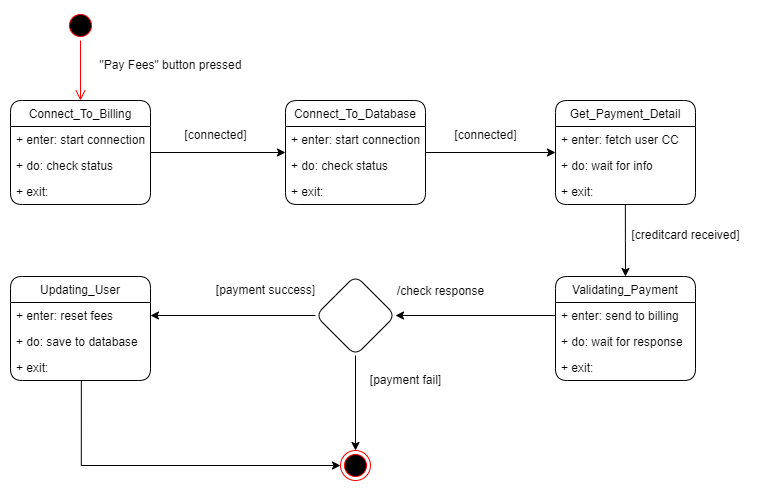

The diagram above was exported from draw.io. Its source (the exported page's mxGraphModel, read from the mxfile embedded in the PNG):
<mxGraphModel dx="1113" dy="627" grid="1" gridSize="10" guides="1" tooltips="1" connect="1" arrows="1" fold="1" page="1" pageScale="1" pageWidth="1700" pageHeight="1100" math="0" shadow="0">
  <root>
    <mxCell id="0" />
    <mxCell id="1" parent="0" />
    <mxCell id="BIENBDbckwkSkIX_c9LG-1" value="" style="ellipse;html=1;shape=startState;fillColor=#000000;strokeColor=#ff0000;" vertex="1" parent="1">
      <mxGeometry x="230" y="180" width="30" height="30" as="geometry" />
    </mxCell>
    <mxCell id="BIENBDbckwkSkIX_c9LG-2" value="" style="edgeStyle=orthogonalEdgeStyle;html=1;verticalAlign=bottom;endArrow=open;endSize=8;strokeColor=#ff0000;rounded=0;" edge="1" parent="1" source="BIENBDbckwkSkIX_c9LG-1">
      <mxGeometry relative="1" as="geometry">
        <mxPoint x="245" y="270" as="targetPoint" />
      </mxGeometry>
    </mxCell>
    <mxCell id="BIENBDbckwkSkIX_c9LG-3" value="&quot;Pay Fees&quot; button pressed" style="text;html=1;align=center;verticalAlign=middle;resizable=0;points=[];autosize=1;strokeColor=none;fillColor=none;" vertex="1" parent="1">
      <mxGeometry x="250" y="220" width="170" height="30" as="geometry" />
    </mxCell>
    <mxCell id="BIENBDbckwkSkIX_c9LG-4" style="edgeStyle=orthogonalEdgeStyle;rounded=0;orthogonalLoop=1;jettySize=auto;html=1;exitX=1;exitY=0.5;exitDx=0;exitDy=0;entryX=0;entryY=0.5;entryDx=0;entryDy=0;" edge="1" parent="1" source="BIENBDbckwkSkIX_c9LG-5" target="BIENBDbckwkSkIX_c9LG-10">
      <mxGeometry relative="1" as="geometry" />
    </mxCell>
    <mxCell id="BIENBDbckwkSkIX_c9LG-5" value="Connect_To_Billing" style="swimlane;fontStyle=0;childLayout=stackLayout;horizontal=1;startSize=26;fillColor=none;horizontalStack=0;resizeParent=1;resizeParentMax=0;resizeLast=0;collapsible=1;marginBottom=0;rounded=1;" vertex="1" parent="1">
      <mxGeometry x="175" y="270" width="140" height="104" as="geometry" />
    </mxCell>
    <mxCell id="BIENBDbckwkSkIX_c9LG-6" value="+ enter: start connection" style="text;strokeColor=none;fillColor=none;align=left;verticalAlign=top;spacingLeft=4;spacingRight=4;overflow=hidden;rotatable=0;points=[[0,0.5],[1,0.5]];portConstraint=eastwest;rounded=1;" vertex="1" parent="BIENBDbckwkSkIX_c9LG-5">
      <mxGeometry y="26" width="140" height="26" as="geometry" />
    </mxCell>
    <mxCell id="BIENBDbckwkSkIX_c9LG-7" value="+ do: check status" style="text;strokeColor=none;fillColor=none;align=left;verticalAlign=top;spacingLeft=4;spacingRight=4;overflow=hidden;rotatable=0;points=[[0,0.5],[1,0.5]];portConstraint=eastwest;rounded=1;" vertex="1" parent="BIENBDbckwkSkIX_c9LG-5">
      <mxGeometry y="52" width="140" height="26" as="geometry" />
    </mxCell>
    <mxCell id="BIENBDbckwkSkIX_c9LG-8" value="+ exit:" style="text;strokeColor=none;fillColor=none;align=left;verticalAlign=top;spacingLeft=4;spacingRight=4;overflow=hidden;rotatable=0;points=[[0,0.5],[1,0.5]];portConstraint=eastwest;rounded=1;" vertex="1" parent="BIENBDbckwkSkIX_c9LG-5">
      <mxGeometry y="78" width="140" height="26" as="geometry" />
    </mxCell>
    <mxCell id="BIENBDbckwkSkIX_c9LG-9" style="edgeStyle=orthogonalEdgeStyle;rounded=0;orthogonalLoop=1;jettySize=auto;html=1;exitX=1;exitY=0.5;exitDx=0;exitDy=0;entryX=0;entryY=0.5;entryDx=0;entryDy=0;" edge="1" parent="1" source="BIENBDbckwkSkIX_c9LG-10" target="pSYy2HpHzPpnD-xS_DDH-5">
      <mxGeometry relative="1" as="geometry">
        <mxPoint x="700" y="322" as="targetPoint" />
      </mxGeometry>
    </mxCell>
    <mxCell id="BIENBDbckwkSkIX_c9LG-10" value="Connect_To_Database" style="swimlane;fontStyle=0;childLayout=stackLayout;horizontal=1;startSize=26;fillColor=none;horizontalStack=0;resizeParent=1;resizeParentMax=0;resizeLast=0;collapsible=1;marginBottom=0;rounded=1;" vertex="1" parent="1">
      <mxGeometry x="450" y="270" width="140" height="104" as="geometry" />
    </mxCell>
    <mxCell id="BIENBDbckwkSkIX_c9LG-11" value="+ enter: start connection" style="text;strokeColor=none;fillColor=none;align=left;verticalAlign=top;spacingLeft=4;spacingRight=4;overflow=hidden;rotatable=0;points=[[0,0.5],[1,0.5]];portConstraint=eastwest;rounded=1;" vertex="1" parent="BIENBDbckwkSkIX_c9LG-10">
      <mxGeometry y="26" width="140" height="26" as="geometry" />
    </mxCell>
    <mxCell id="BIENBDbckwkSkIX_c9LG-12" value="+ do: check status" style="text;strokeColor=none;fillColor=none;align=left;verticalAlign=top;spacingLeft=4;spacingRight=4;overflow=hidden;rotatable=0;points=[[0,0.5],[1,0.5]];portConstraint=eastwest;rounded=1;" vertex="1" parent="BIENBDbckwkSkIX_c9LG-10">
      <mxGeometry y="52" width="140" height="26" as="geometry" />
    </mxCell>
    <mxCell id="BIENBDbckwkSkIX_c9LG-13" value="+ exit:" style="text;strokeColor=none;fillColor=none;align=left;verticalAlign=top;spacingLeft=4;spacingRight=4;overflow=hidden;rotatable=0;points=[[0,0.5],[1,0.5]];portConstraint=eastwest;rounded=1;" vertex="1" parent="BIENBDbckwkSkIX_c9LG-10">
      <mxGeometry y="78" width="140" height="26" as="geometry" />
    </mxCell>
    <mxCell id="BIENBDbckwkSkIX_c9LG-14" value="[connected]" style="text;html=1;align=center;verticalAlign=middle;resizable=0;points=[];autosize=1;strokeColor=none;fillColor=none;" vertex="1" parent="1">
      <mxGeometry x="335" y="290" width="90" height="30" as="geometry" />
    </mxCell>
    <mxCell id="BIENBDbckwkSkIX_c9LG-18" value="[connected]" style="text;html=1;align=center;verticalAlign=middle;resizable=0;points=[];autosize=1;strokeColor=none;fillColor=none;" vertex="1" parent="1">
      <mxGeometry x="605" y="290" width="90" height="30" as="geometry" />
    </mxCell>
    <mxCell id="BIENBDbckwkSkIX_c9LG-19" value="Validating_Payment" style="swimlane;fontStyle=0;childLayout=stackLayout;horizontal=1;startSize=26;fillColor=none;horizontalStack=0;resizeParent=1;resizeParentMax=0;resizeLast=0;collapsible=1;marginBottom=0;rounded=1;" vertex="1" parent="1">
      <mxGeometry x="720" y="446" width="140" height="104" as="geometry" />
    </mxCell>
    <mxCell id="BIENBDbckwkSkIX_c9LG-20" value="+ enter: send to billing" style="text;strokeColor=none;fillColor=none;align=left;verticalAlign=top;spacingLeft=4;spacingRight=4;overflow=hidden;rotatable=0;points=[[0,0.5],[1,0.5]];portConstraint=eastwest;rounded=1;" vertex="1" parent="BIENBDbckwkSkIX_c9LG-19">
      <mxGeometry y="26" width="140" height="26" as="geometry" />
    </mxCell>
    <mxCell id="BIENBDbckwkSkIX_c9LG-21" value="+ do: wait for response" style="text;strokeColor=none;fillColor=none;align=left;verticalAlign=top;spacingLeft=4;spacingRight=4;overflow=hidden;rotatable=0;points=[[0,0.5],[1,0.5]];portConstraint=eastwest;rounded=1;" vertex="1" parent="BIENBDbckwkSkIX_c9LG-19">
      <mxGeometry y="52" width="140" height="26" as="geometry" />
    </mxCell>
    <mxCell id="BIENBDbckwkSkIX_c9LG-22" value="+ exit:" style="text;strokeColor=none;fillColor=none;align=left;verticalAlign=top;spacingLeft=4;spacingRight=4;overflow=hidden;rotatable=0;points=[[0,0.5],[1,0.5]];portConstraint=eastwest;rounded=1;" vertex="1" parent="BIENBDbckwkSkIX_c9LG-19">
      <mxGeometry y="78" width="140" height="26" as="geometry" />
    </mxCell>
    <mxCell id="BIENBDbckwkSkIX_c9LG-25" style="edgeStyle=orthogonalEdgeStyle;rounded=0;orthogonalLoop=1;jettySize=auto;html=1;exitX=0.5;exitY=1;exitDx=0;exitDy=0;entryX=0.5;entryY=0;entryDx=0;entryDy=0;" edge="1" parent="1" source="BIENBDbckwkSkIX_c9LG-27" target="BIENBDbckwkSkIX_c9LG-30">
      <mxGeometry relative="1" as="geometry" />
    </mxCell>
    <mxCell id="pSYy2HpHzPpnD-xS_DDH-11" style="edgeStyle=orthogonalEdgeStyle;rounded=0;orthogonalLoop=1;jettySize=auto;html=1;exitX=0;exitY=0.5;exitDx=0;exitDy=0;entryX=1;entryY=0.5;entryDx=0;entryDy=0;" edge="1" parent="1" source="BIENBDbckwkSkIX_c9LG-27" target="pSYy2HpHzPpnD-xS_DDH-2">
      <mxGeometry relative="1" as="geometry" />
    </mxCell>
    <mxCell id="BIENBDbckwkSkIX_c9LG-27" value="" style="rhombus;whiteSpace=wrap;html=1;rounded=1;" vertex="1" parent="1">
      <mxGeometry x="480" y="445" width="80" height="80" as="geometry" />
    </mxCell>
    <mxCell id="BIENBDbckwkSkIX_c9LG-28" style="edgeStyle=orthogonalEdgeStyle;rounded=0;orthogonalLoop=1;jettySize=auto;html=1;exitX=0;exitY=0.5;exitDx=0;exitDy=0;entryX=1;entryY=0.5;entryDx=0;entryDy=0;" edge="1" parent="1" source="BIENBDbckwkSkIX_c9LG-20" target="BIENBDbckwkSkIX_c9LG-27">
      <mxGeometry relative="1" as="geometry" />
    </mxCell>
    <mxCell id="BIENBDbckwkSkIX_c9LG-29" value="/check response" style="text;html=1;align=center;verticalAlign=middle;resizable=0;points=[];autosize=1;strokeColor=none;fillColor=none;" vertex="1" parent="1">
      <mxGeometry x="550" y="446" width="110" height="30" as="geometry" />
    </mxCell>
    <mxCell id="BIENBDbckwkSkIX_c9LG-30" value="" style="ellipse;html=1;shape=endState;fillColor=#000000;strokeColor=#ff0000;rounded=1;" vertex="1" parent="1">
      <mxGeometry x="505" y="620" width="30" height="30" as="geometry" />
    </mxCell>
    <mxCell id="BIENBDbckwkSkIX_c9LG-31" value="[payment fail]" style="text;html=1;align=center;verticalAlign=middle;resizable=0;points=[];autosize=1;strokeColor=none;fillColor=none;" vertex="1" parent="1">
      <mxGeometry x="525" y="535" width="90" height="30" as="geometry" />
    </mxCell>
    <mxCell id="BIENBDbckwkSkIX_c9LG-36" value="[payment success]" style="text;html=1;align=center;verticalAlign=middle;resizable=0;points=[];autosize=1;strokeColor=none;fillColor=none;" vertex="1" parent="1">
      <mxGeometry x="370" y="445" width="120" height="30" as="geometry" />
    </mxCell>
    <mxCell id="pSYy2HpHzPpnD-xS_DDH-1" value="Updating_User" style="swimlane;fontStyle=0;childLayout=stackLayout;horizontal=1;startSize=26;fillColor=none;horizontalStack=0;resizeParent=1;resizeParentMax=0;resizeLast=0;collapsible=1;marginBottom=0;rounded=1;" vertex="1" parent="1">
      <mxGeometry x="175" y="446" width="140" height="104" as="geometry" />
    </mxCell>
    <mxCell id="pSYy2HpHzPpnD-xS_DDH-2" value="+ enter: reset fees" style="text;strokeColor=none;fillColor=none;align=left;verticalAlign=top;spacingLeft=4;spacingRight=4;overflow=hidden;rotatable=0;points=[[0,0.5],[1,0.5]];portConstraint=eastwest;rounded=1;" vertex="1" parent="pSYy2HpHzPpnD-xS_DDH-1">
      <mxGeometry y="26" width="140" height="26" as="geometry" />
    </mxCell>
    <mxCell id="pSYy2HpHzPpnD-xS_DDH-3" value="+ do: save to database" style="text;strokeColor=none;fillColor=none;align=left;verticalAlign=top;spacingLeft=4;spacingRight=4;overflow=hidden;rotatable=0;points=[[0,0.5],[1,0.5]];portConstraint=eastwest;rounded=1;" vertex="1" parent="pSYy2HpHzPpnD-xS_DDH-1">
      <mxGeometry y="52" width="140" height="26" as="geometry" />
    </mxCell>
    <mxCell id="pSYy2HpHzPpnD-xS_DDH-4" value="+ exit:" style="text;strokeColor=none;fillColor=none;align=left;verticalAlign=top;spacingLeft=4;spacingRight=4;overflow=hidden;rotatable=0;points=[[0,0.5],[1,0.5]];portConstraint=eastwest;rounded=1;" vertex="1" parent="pSYy2HpHzPpnD-xS_DDH-1">
      <mxGeometry y="78" width="140" height="26" as="geometry" />
    </mxCell>
    <mxCell id="pSYy2HpHzPpnD-xS_DDH-5" value="Get_Payment_Detail" style="swimlane;fontStyle=0;childLayout=stackLayout;horizontal=1;startSize=26;fillColor=none;horizontalStack=0;resizeParent=1;resizeParentMax=0;resizeLast=0;collapsible=1;marginBottom=0;rounded=1;" vertex="1" parent="1">
      <mxGeometry x="720" y="270" width="140" height="104" as="geometry" />
    </mxCell>
    <mxCell id="pSYy2HpHzPpnD-xS_DDH-6" value="+ enter: fetch user CC" style="text;strokeColor=none;fillColor=none;align=left;verticalAlign=top;spacingLeft=4;spacingRight=4;overflow=hidden;rotatable=0;points=[[0,0.5],[1,0.5]];portConstraint=eastwest;rounded=1;" vertex="1" parent="pSYy2HpHzPpnD-xS_DDH-5">
      <mxGeometry y="26" width="140" height="26" as="geometry" />
    </mxCell>
    <mxCell id="pSYy2HpHzPpnD-xS_DDH-7" value="+ do: wait for info" style="text;strokeColor=none;fillColor=none;align=left;verticalAlign=top;spacingLeft=4;spacingRight=4;overflow=hidden;rotatable=0;points=[[0,0.5],[1,0.5]];portConstraint=eastwest;rounded=1;" vertex="1" parent="pSYy2HpHzPpnD-xS_DDH-5">
      <mxGeometry y="52" width="140" height="26" as="geometry" />
    </mxCell>
    <mxCell id="pSYy2HpHzPpnD-xS_DDH-8" value="+ exit:" style="text;strokeColor=none;fillColor=none;align=left;verticalAlign=top;spacingLeft=4;spacingRight=4;overflow=hidden;rotatable=0;points=[[0,0.5],[1,0.5]];portConstraint=eastwest;rounded=1;" vertex="1" parent="pSYy2HpHzPpnD-xS_DDH-5">
      <mxGeometry y="78" width="140" height="26" as="geometry" />
    </mxCell>
    <mxCell id="pSYy2HpHzPpnD-xS_DDH-9" style="edgeStyle=orthogonalEdgeStyle;rounded=0;orthogonalLoop=1;jettySize=auto;html=1;exitX=0.499;exitY=1.005;exitDx=0;exitDy=0;entryX=0.5;entryY=0;entryDx=0;entryDy=0;exitPerimeter=0;" edge="1" parent="1" source="pSYy2HpHzPpnD-xS_DDH-8" target="BIENBDbckwkSkIX_c9LG-19">
      <mxGeometry relative="1" as="geometry" />
    </mxCell>
    <mxCell id="pSYy2HpHzPpnD-xS_DDH-10" value="[creditcard received]" style="text;html=1;align=center;verticalAlign=middle;resizable=0;points=[];autosize=1;strokeColor=none;fillColor=none;" vertex="1" parent="1">
      <mxGeometry x="785" y="390" width="130" height="30" as="geometry" />
    </mxCell>
    <mxCell id="pSYy2HpHzPpnD-xS_DDH-12" style="edgeStyle=orthogonalEdgeStyle;rounded=0;orthogonalLoop=1;jettySize=auto;html=1;exitX=0.506;exitY=1.005;exitDx=0;exitDy=0;entryX=0;entryY=0.5;entryDx=0;entryDy=0;exitPerimeter=0;" edge="1" parent="1" source="pSYy2HpHzPpnD-xS_DDH-4" target="BIENBDbckwkSkIX_c9LG-30">
      <mxGeometry relative="1" as="geometry" />
    </mxCell>
  </root>
</mxGraphModel>